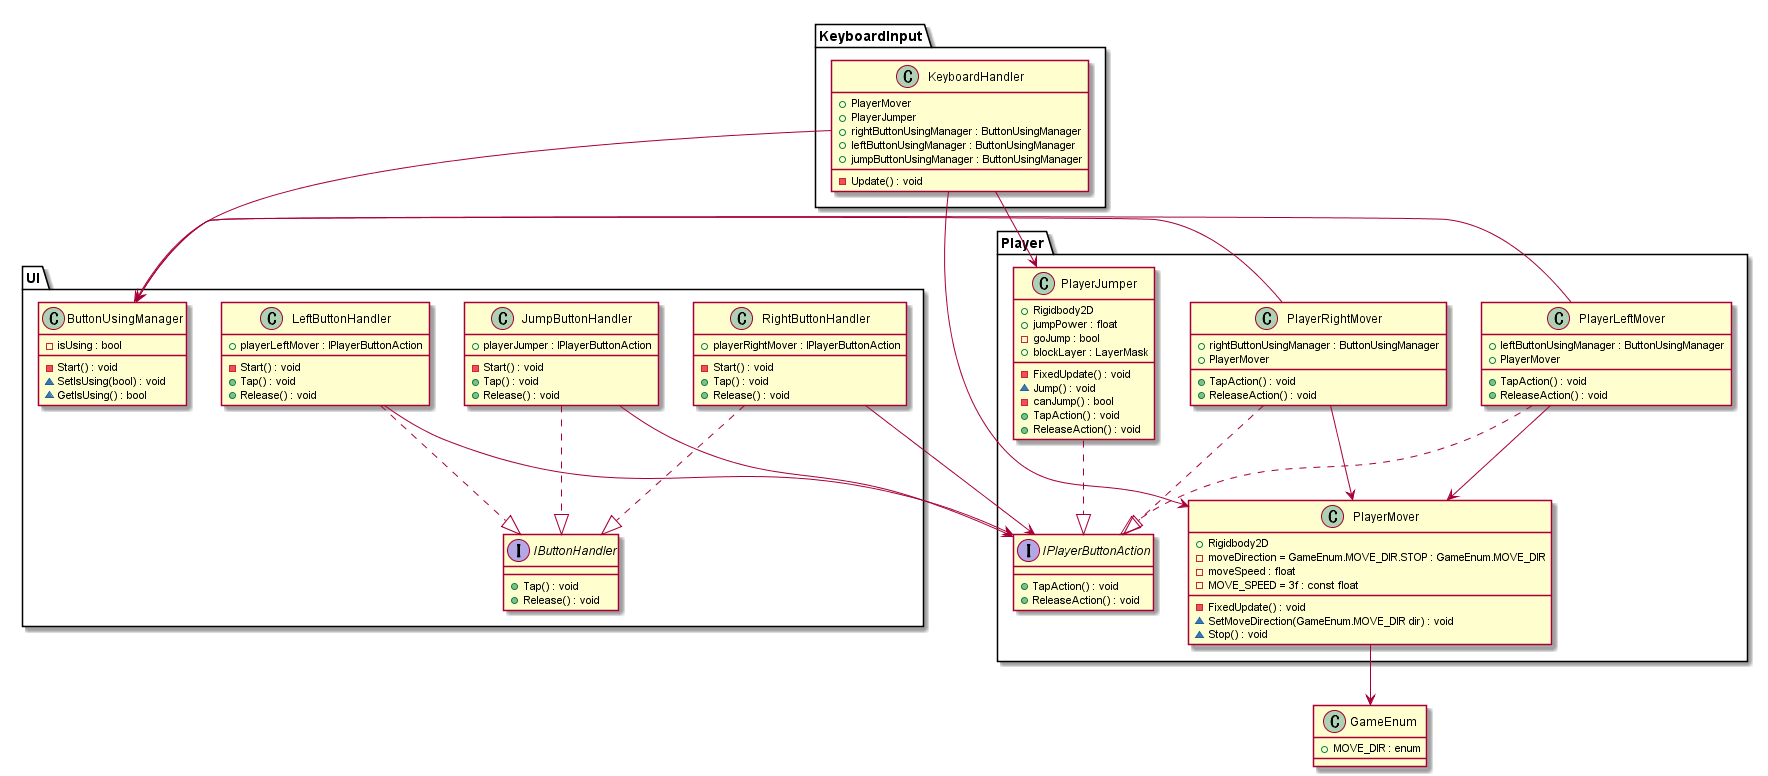

The diagram above was rendered by PlantUML. Its source (embedded in the PNG):
@startuml TheRun
class GameEnum{
    + MOVE_DIR : enum
}

namespace UI{
    interface IButtonHandler{
        + Tap() : void
        + Release() : void
    }

    class LeftButtonHandler{
        + playerLeftMover : IPlayerButtonAction
        - Start() : void
        + Tap() : void
        + Release() : void
    }
    LeftButtonHandler ..|> IButtonHandler
    LeftButtonHandler --> Player.IPlayerButtonAction
    
    class RightButtonHandler{
        + playerRightMover : IPlayerButtonAction
        - Start() : void
        + Tap() : void
        + Release() : void
    }
    RightButtonHandler ..|> IButtonHandler
    RightButtonHandler --> Player.IPlayerButtonAction
    
    class JumpButtonHandler{
        + playerJumper : IPlayerButtonAction
        - Start() : void
        + Tap() : void
        + Release() : void
    }
    JumpButtonHandler ..|> IButtonHandler
    JumpButtonHandler --> Player.IPlayerButtonAction

    class ButtonUsingManager{
        - isUsing : bool
        - Start() : void
        ~ SetIsUsing(bool) : void
        ~ GetIsUsing() : bool
    }
}

namespace Player{
    interface IPlayerButtonAction{
        + TapAction() : void
        + ReleaseAction() : void
    }

    class PlayerLeftMover{
        + leftButtonUsingManager : ButtonUsingManager
        + PlayerMover
        + TapAction() : void
        + ReleaseAction() : void
    }
    PlayerLeftMover ..|> IPlayerButtonAction
    PlayerLeftMover --> UI.ButtonUsingManager
    PlayerLeftMover --> PlayerMover

    class PlayerRightMover{
        + rightButtonUsingManager : ButtonUsingManager
        + PlayerMover
        + TapAction() : void
        + ReleaseAction() : void
    }
    PlayerRightMover ..|> IPlayerButtonAction
    PlayerRightMover --> UI.ButtonUsingManager
    PlayerRightMover --> PlayerMover

    class PlayerMover{
        + Rigidbody2D
        - moveDirection = GameEnum.MOVE_DIR.STOP : GameEnum.MOVE_DIR
        - moveSpeed : float
        - MOVE_SPEED = 3f : const float 
        - FixedUpdate() : void
        ~ SetMoveDirection(GameEnum.MOVE_DIR dir) : void
        ~ Stop() : void
    }
    PlayerMover --> .GameEnum

    class PlayerJumper{
        + Rigidbody2D
        + jumpPower : float
        - goJump : bool
        + blockLayer : LayerMask
        - FixedUpdate() : void
        ~ Jump() : void
        - canJump() : bool
        + TapAction() : void
        + ReleaseAction() : void
    }
    PlayerJumper ..|>  IPlayerButtonAction
}

namespace KeyboardInput{
    class KeyboardHandler{
        + PlayerMover
        + PlayerJumper
        + rightButtonUsingManager : ButtonUsingManager
        + leftButtonUsingManager : ButtonUsingManager
        + jumpButtonUsingManager : ButtonUsingManager
        - Update() : void
    }
    KeyboardHandler --> Player.PlayerMover
    KeyboardHandler --> Player.PlayerJumper
    KeyboardHandler --> UI.ButtonUsingManager
}

@enduml